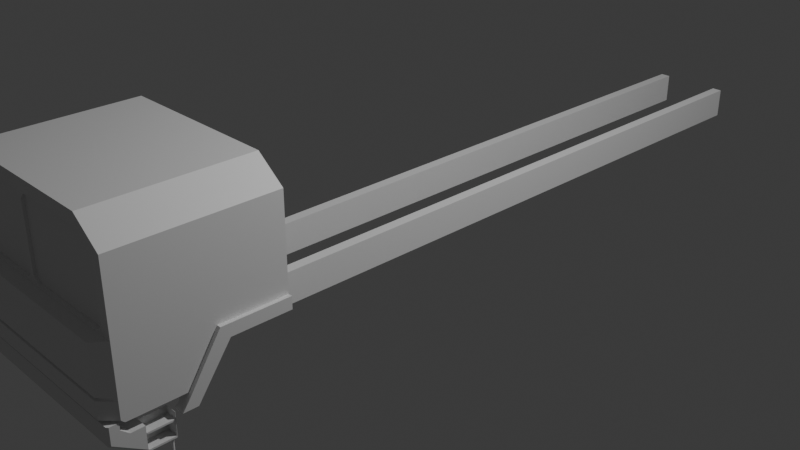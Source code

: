 # Source: HX.blend  (saved by Blender 4.0.36; exported with 4.5.12 LTS)
import bpy
from mathutils import Matrix  # noqa: F401  (used for matrix-valued properties, if any)

bpy.ops.wm.read_factory_settings(use_empty=True)
scene = bpy.context.scene
scene.name = 'Scene'

# ---- collections
col_collection = bpy.data.collections.new('Collection'); scene.collection.children.link(col_collection)
col_images = bpy.data.collections.new('Images'); scene.collection.children.link(col_images)

# ---- materials (node trees are filled in below, after node groups)
mat_material = bpy.data.materials.new('Material')
mat_material.alpha_threshold = 0.0
mat_material.use_transparent_shadow = False
mat_material.roughness = 0.5
mat_material.line_color = (0.0, 0.0, 0.0, 1.0)

# ---- node groups
ng_auto_smooth = bpy.data.node_groups.new('Auto Smooth', 'GeometryNodeTree')
_s = ng_auto_smooth.interface.new_socket(name='Geometry', in_out='OUTPUT', socket_type='NodeSocketGeometry')
_s = ng_auto_smooth.interface.new_socket(name='Geometry', in_out='INPUT', socket_type='NodeSocketGeometry')
_s = ng_auto_smooth.interface.new_socket(name='Angle', in_out='INPUT', socket_type='NodeSocketFloat')
_s.subtype = 'ANGLE'
_s.min_value = 0.0
_s.max_value = 3.142
ng_auto_smooth.is_modifier = True
_N = ng_auto_smooth.nodes; _L = ng_auto_smooth.links
n0 = _N.new('NodeGroupOutput'); n0.name = 'Group Output'; n0.location = (480, -100)
n1 = _N.new('NodeGroupInput'); n1.name = 'Group Input'; n1.location = (-420, -300)
n2 = _N.new('NodeGroupInput'); n2.name = 'Group Input.001'; n2.location = (-60, -100)
n3 = _N.new('GeometryNodeSetShadeSmooth'); n3.name = 'Set Shade Smooth'; n3.location = (120, -100)
n3.domain = 'EDGE'
n4 = _N.new('GeometryNodeSetShadeSmooth'); n4.name = 'Set Shade Smooth.001'; n4.location = (300, -100)
n5 = _N.new('GeometryNodeInputMeshEdgeAngle'); n5.name = 'Edge Angle'; n5.location = (-420, -220)
n6 = _N.new('GeometryNodeInputEdgeSmooth'); n6.name = 'Is Edge Smooth'; n6.location = (-60, -160)
n7 = _N.new('GeometryNodeInputShadeSmooth'); n7.name = 'Is Face Smooth'; n7.location = (-240, -340)
n8 = _N.new('FunctionNodeBooleanMath'); n8.name = 'Boolean Math'; n8.location = (-60, -220)
n9 = _N.new('FunctionNodeCompare'); n9.name = 'Compare'; n9.location = (-240, -180)
n9.operation = 'LESS_EQUAL'
_L.new(n5.outputs[0], n9.inputs[0])
_L.new(n4.outputs[0], n0.inputs[0])
_L.new(n1.outputs[1], n9.inputs[1])
_L.new(n9.outputs[0], n8.inputs[0])
_L.new(n7.outputs[0], n8.inputs[1])
_L.new(n2.outputs[0], n3.inputs[0])
_L.new(n6.outputs[0], n3.inputs[1])
_L.new(n3.outputs[0], n4.inputs[0])
_L.new(n8.outputs[0], n3.inputs[2])
n0.is_active_output = True

# ---- material node trees
mat_material.use_nodes = True; mat_material.node_tree.nodes.clear()
_N = mat_material.node_tree.nodes; _L = mat_material.node_tree.links
n0 = _N.new('ShaderNodeOutputMaterial'); n0.name = 'Material Output'; n0.location = (300, 300)
n1 = _N.new('ShaderNodeBsdfPrincipled'); n1.name = 'Principled BSDF'; n1.location = (10, 300)
n1.inputs[3].default_value = 1.45
_L.new(n1.outputs[0], n0.inputs[0])
n0.is_active_output = True

# ---- world
world_world = bpy.data.worlds.new('World'); scene.world = world_world
world_world.use_nodes = True; world_world.node_tree.nodes.clear()
_N = world_world.node_tree.nodes; _L = world_world.node_tree.links
n0 = _N.new('ShaderNodeOutputWorld'); n0.name = 'World Output'; n0.location = (300, 300)
n1 = _N.new('ShaderNodeBackground'); n1.name = 'Background'; n1.location = (10, 300)
n1.inputs[0].default_value = (0.05088, 0.05088, 0.05088, 1.0)
_L.new(n1.outputs[0], n0.inputs[0])
n0.is_active_output = True
world_world.color = (0.05088, 0.05088, 0.05088)
world_world.use_sun_shadow = False
world_world.sun_shadow_jitter_overblur = 0.0

# ---- cameras
cam_camera = bpy.data.cameras.new('Camera')
cam_camera.clip_end = 100.0
cam_camera.ortho_scale = 7.314

# ---- lights
light_light = bpy.data.lights.new('Light', 'POINT')
light_light.transmission_factor = 0.0
light_light.use_soft_falloff = False
light_light.energy = 1000.0
light_light.shadow_soft_size = 0.1
light_light.shadow_maximum_resolution = 0.006
light_light.use_absolute_resolution = True

# ---- meshes
me_cube_001 = bpy.data.meshes.new('Cube.001')
me_cube_001.from_pydata([(0.3301, -2.973, -0.1072), (0.3301, -2.973, 0.2238), (0.3301, 5.165, -0.1072), (0.3301, 5.165, 0.2238), (0.4409, -2.973, -0.1072), (0.4409, -2.973, 0.2238), (0.4409, 5.165, -0.1072), (0.4409, 5.165, 0.2238)], [], [(0, 1, 3, 2), (2, 3, 7, 6), (6, 7, 5, 4), (4, 5, 1, 0), (2, 6, 4, 0), (7, 3, 1, 5)])
_uv = me_cube_001.uv_layers.new(name='UVMap')
_uv.uv.foreach_set('vector', [0.375, 0.0, 0.625, 0.0, 0.625, 0.25, 0.375, 0.25, 0.375, 0.25, 0.625, 0.25, 0.625, 0.5, 0.375, 0.5, 0.375, 0.5, 0.625, 0.5, 0.625, 0.75, 0.375, 0.75, 0.375, 0.75, 0.625, 0.75, 0.625, 1.0, 0.375, 1.0, 0.125, 0.5, 0.375, 0.5, 0.375, 0.75, 0.125, 0.75, 0.625, 0.5, 0.875, 0.5, 0.875, 0.75, 0.625, 0.75])
me_cube_001.update()
me_cube_002 = bpy.data.meshes.new('Cube.002')
me_cube_002.from_pydata([(0.0, -0.4026, 0.08524), (0.0, -0.09056, -0.2892), (0.0, -0.4026, -0.09207), (0.0, -0.2986, 0.08524), (1.122, -0.2986, 0.08524), (0.0, -0.2986, 0.01624), (1.122, -0.2986, 0.01624), (0.0, -0.2219, -0.04777), (0.0, -0.09056, -0.04777), (1.122, -0.09056, -0.04777), (1.122, -0.2219, -0.04777), (1.106, -0.4026, 0.08524), (1.122, -0.3862, 0.08524), (1.122, -0.09056, -0.2698), (1.106, -0.09056, -0.2892), (1.106, -0.4026, -0.09207), (1.122, -0.3862, -0.08305)], [], [(15, 11, 0, 2), (0, 11, 12, 4, 3), (9, 8, 7, 10), (10, 7, 5, 6), (13, 9, 10, 6, 4, 12, 16), (1, 14, 15, 2), (8, 9, 13, 14, 1), (3, 4, 6, 5), (16, 12, 11, 15), (13, 16, 15, 14)])
_uv = me_cube_002.uv_layers.new(name='UVMap')
_uv.uv.foreach_set('vector', [0.512, 0.7536, 0.625, 0.7536, 0.625, 1.0, 0.512, 1.0, 0.625, 1.0, 0.625, 0.7536, 0.625, 0.72, 0.625, 0.5594, 0.625, 0.25, 0.4679, 0.4921, 0.4679, 0.25, 0.4774, 0.25, 0.4774, 0.5004, 0.4774, 0.5004, 0.4774, 0.25, 0.544, 0.25, 0.544, 0.5, 0.3848, 0.5, 0.4679, 0.5, 0.4774, 0.5004, 0.544, 0.5152, 0.625, 0.5594, 0.625, 0.72, 0.5171, 0.7293, 0.125, 0.5, 0.3636, 0.5, 0.3714, 0.75, 0.125, 0.75, 0.4679, 0.25, 0.4679, 0.4921, 0.3848, 0.5, 0.3714, 0.5, 0.125, 0.5, 0.625, 0.25, 0.625, 0.5, 0.544, 0.5, 0.544, 0.25, 0.5171, 0.7293, 0.625, 0.72, 0.625, 0.7536, 0.512, 0.7536, 0.375, 0.507, 0.375, 0.7439, 0.3714, 0.75, 0.3714, 0.5])
me_cube_002.update()
me_cube = bpy.data.meshes.new('Cube')
me_cube.from_pydata([(-1.139, -2.888, 1.436), (-1.139, -3.864, 1.436), (-0.845, -2.888, 1.659), (-0.845, -3.864, 1.659), (-1.139, -3.864, 0.7456), (-1.139, -2.888, 0.7456), (-1.139, -3.864, 0.2655), (-1.025, -3.987, 0.7369), (-1.025, -3.987, 0.2655), (-1.139, -3.864, 0.06333), (-1.025, -3.987, 0.0647), (-1.139, -3.864, 0.233), (-1.025, -3.987, 0.233), (-1.025, -3.955, 0.2396), (-1.025, -3.955, 0.2589), (-1.139, -3.864, 0.2589), (-1.139, -3.864, 0.2396), (0.0, -3.864, 1.478), (0.0, -3.864, 1.659), (0.0, -2.888, 1.659), (0.0, -3.864, 0.7456), (0.0, -3.987, 0.7369), (0.0, -3.987, 0.2655), (0.0, -3.864, 0.06333), (0.0, -3.987, 0.0647), (0.0, -3.987, 0.233), (0.0, -3.955, 0.2589), (0.0, -3.955, 0.2396), (-1.027, -3.864, 1.403), (-0.695, -3.864, 1.659), (-1.027, -3.864, 0.7456), (-1.027, -3.864, 0.06333), (-0.695, -2.888, 1.659), (-0.07536, -2.888, 1.659), (-0.9799, -3.864, 1.556), (-0.9799, -2.888, 1.556), (0.0, -3.864, 1.535), (-0.8475, -3.864, 1.535), (-0.02535, -3.864, 1.478), (-0.07536, -3.864, 1.659), (-0.07746, -3.864, 1.535), (-1.139, -3.864, 0.8291), (-1.139, -2.888, 0.8291), (0.0, -3.864, 0.8291), (-1.027, -3.864, 0.8291), (-0.02535, -3.864, 0.8291), (-0.07746, -3.864, 0.7731), (-0.9805, -3.864, 0.7731), (-1.027, -3.835, 1.403), (-0.8475, -3.835, 1.535), (-0.02535, -3.835, 1.478), (-0.07746, -3.835, 1.535), (-1.027, -3.835, 0.8291), (-0.02535, -3.835, 0.8291), (-0.07746, -3.835, 0.7731), (-0.9805, -3.835, 0.7731), (-1.139, -3.279, 0.03256), (0.0, -3.279, 0.03256), (-1.139, -3.37, -0.09863), (-1.139, -3.864, 0.3885), (-1.025, -3.987, 0.3863), (-1.139, -2.976, 0.5047), (0.0, -3.987, 0.3863), (-1.139, -2.285, 1.436), (-0.845, -2.285, 1.659), (-1.139, -2.285, 0.7456), (0.0, -2.285, 1.659), (-0.695, -2.285, 1.659), (-0.07536, -2.285, 1.659), (-0.9799, -2.285, 1.556), (-1.139, -2.285, 0.8291), (-1.139, -2.285, 0.5047), (-0.0001754, -2.976, 0.5047), (-0.0001754, -2.285, 0.5047), (-1.139, -3.133, 0.03256), (-1.139, -2.888, 0.3805), (0.0, -3.133, 0.03256), (-1.139, -2.285, 0.3805), (-0.0001754, -2.888, 0.3805), (-0.0001754, -2.285, 0.3805), (-1.139, -3.225, -0.09863), (-1.139, -3.831, 0.03256), (-1.027, -3.864, 0.06333), (-1.139, -3.864, 0.06328), (0.0, -3.864, 0.06333), (0.0, -3.831, 0.03256), (-1.071, -3.133, 0.03256), (-1.071, -3.225, -0.09863), (-1.071, -3.37, -0.09863), (-1.071, -3.279, 0.03256), (-1.18, -3.225, -0.09863), (-1.18, -3.133, 0.03256), (-1.18, -3.37, -0.09863), (-1.18, -3.279, 0.03256), (-1.18, -2.976, 0.5047), (-1.18, -2.285, 0.5047), (-1.18, -2.888, 0.3805), (-1.18, -2.285, 0.3805)], [], [(44, 28, 1, 41), (41, 1, 0, 42), (32, 2, 3, 29), (35, 34, 3, 2), (30, 4, 7), (59, 6, 8, 60), (12, 11, 9, 10), (19, 33, 39, 18), (59, 4, 5, 61), (8, 6, 15, 14), (13, 16, 11, 12), (43, 17, 38, 45), (13, 14, 15, 16), (40, 36, 18, 39), (34, 37, 29, 3), (9, 31, 10), (82, 84, 23, 31), (1, 28, 37, 34), (38, 17, 36, 40), (0, 1, 34, 35), (30, 47, 44), (20, 43, 45), (4, 41, 42, 5), (30, 44, 41, 4), (20, 45, 46), (20, 46, 47, 30), (13, 27, 26, 14), (58, 88, 89, 56), (31, 23, 24, 10), (37, 40, 39, 29), (46, 45, 53, 54), (33, 32, 29, 39), (20, 30, 7, 21), (62, 21, 7, 60), (25, 12, 10, 24), (22, 8, 14, 26), (27, 13, 12, 25), (45, 38, 50, 53), (47, 46, 54, 55), (37, 28, 48, 49), (44, 47, 55, 52), (38, 40, 51, 50), (28, 44, 52, 48), (40, 37, 49, 51), (48, 52, 55, 54, 53, 50, 51, 49), (80, 58, 92, 90), (22, 62, 60, 8), (4, 59, 60, 7), (83, 82, 31, 9), (42, 0, 63, 70), (33, 19, 66, 68), (5, 42, 70, 65), (2, 32, 67, 64), (32, 33, 68, 67), (0, 35, 69, 63), (35, 2, 64, 69), (61, 5, 65, 71), (73, 72, 78, 79), (63, 69, 64, 67, 68, 66, 73, 71, 65, 70), (75, 78, 76, 86, 74), (79, 78, 75, 77), (72, 57, 76, 78), (71, 73, 79, 77), (57, 85, 81, 56, 89), (74, 80, 90, 91), (77, 75, 96, 97), (81, 82, 83), (81, 85, 84, 82), (9, 11, 16, 15, 6, 59, 61, 56, 81, 83), (86, 89, 88, 87), (80, 87, 88, 58), (76, 57, 89, 86), (80, 74, 86, 87), (94, 95, 97, 96), (93, 94, 96, 91), (93, 91, 90, 92), (75, 74, 91, 96), (56, 61, 94, 93), (58, 56, 93, 92), (71, 77, 97, 95), (61, 71, 95, 94)])
_uv = me_cube.uv_layers.new(name='UVMap')
_uv.uv.foreach_set('vector', [0.5269, 0.9892, 0.625, 0.9892, 0.625, 1.0, 0.5269, 1.0, 0.5269, 0.0, 0.625, 0.0, 0.625, 0.25, 0.5269, 0.25, 0.8642, 0.5, 0.875, 0.5, 0.875, 0.75, 0.8642, 0.75, 0.625, 0.25, 0.625, 0.0, 0.625, 0.0, 0.625, 0.25, 0.5, 0.9892, 0.5, 1.0, 0.5, 1.0, 0.4202, 0.0, 0.3928, 0.0, 0.3928, 0.0, 0.4202, 0.0, 0.3928, 0.0, 0.3928, 0.0, 0.3928, 0.0, 0.3928, 0.0, 0.75, 0.5, 0.753, 0.5, 0.753, 0.75, 0.75, 0.75, 0.4202, 0.0, 0.5, 0.0, 0.5, 0.25, 0.1281, 0.06404, 0.3928, 0.0, 0.3928, 0.0, 0.3928, 0.0, 0.3928, 0.0, 0.0, 0.0, 0.0, 0.0, 0.3928, 0.0, 0.3928, 0.0, 0.5269, 0.875, 0.625, 0.875, 0.625, 0.878, 0.5269, 0.878, 0.0, 0.0, 0.3928, 0.0, 0.3928, 0.0, 0.0, 0.0, 0.625, 0.878, 0.625, 0.875, 0.625, 0.875, 0.625, 0.878, 0.625, 1.0, 0.625, 0.9892, 0.625, 0.9892, 0.625, 1.0, 0.3928, 1.0, 0.3928, 0.9892, 0.3928, 1.0, 0.3928, 0.9892, 0.3928, 0.875, 0.3928, 0.875, 0.3928, 0.9892, 0.625, 1.0, 0.625, 0.9892, 0.625, 0.9892, 0.625, 1.0, 0.625, 0.878, 0.625, 0.875, 0.625, 0.875, 0.625, 0.878, 0.625, 0.25, 0.625, 0.0, 0.625, 0.0, 0.625, 0.25, 0.5, 0.9892, 0.5269, 0.9521, 0.5269, 0.9892, 0.5, 0.875, 0.5269, 0.875, 0.5269, 0.878, 0.5, 0.0, 0.5269, 0.0, 0.5269, 0.25, 0.5, 0.25, 0.5, 0.9892, 0.5269, 0.9892, 0.5269, 1.0, 0.5, 1.0, 0.5, 0.875, 0.5269, 0.878, 0.5269, 0.915, 0.5, 0.875, 0.5269, 0.915, 0.5269, 0.9521, 0.5, 0.9892, 0.0, 0.0, 0.0, 0.0, 0.3928, 0.875, 0.3928, 1.0, 0.125, 0.5, 0.0, 0.0, 0.0, 0.0, 0.125, 0.5, 0.3928, 0.9892, 0.3928, 0.875, 0.3928, 0.875, 0.3928, 1.0, 0.625, 0.9892, 0.625, 0.915, 0.625, 0.9043, 0.625, 0.9892, 0.5269, 0.915, 0.5269, 0.878, 0.5269, 0.878, 0.5269, 0.915, 0.7793, 0.5, 0.8642, 0.5, 0.8642, 0.75, 0.7793, 0.75, 0.5, 0.875, 0.5, 0.9892, 0.5, 1.0, 0.5, 0.875, 0.4202, 0.875, 0.5, 0.875, 0.5, 1.0, 0.4202, 1.0, 0.3928, 0.875, 0.3928, 1.0, 0.3928, 1.0, 0.3928, 0.875, 0.3928, 0.875, 0.3928, 1.0, 0.3928, 1.0, 0.3928, 0.875, 0.0, 0.0, 0.0, 0.0, 0.3928, 0.0, 0.3928, 0.375, 0.5269, 0.878, 0.625, 0.878, 0.625, 0.878, 0.5269, 0.878, 0.5269, 0.9521, 0.5269, 0.915, 0.5269, 0.915, 0.5269, 0.9521, 0.625, 0.9892, 0.625, 0.9892, 0.625, 0.9892, 0.625, 0.9892, 0.5269, 0.9892, 0.5269, 0.9521, 0.5269, 0.9521, 0.5269, 0.9892, 0.625, 0.878, 0.625, 0.878, 0.625, 0.878, 0.625, 0.878, 0.625, 0.9892, 0.5269, 0.9892, 0.5269, 0.9892, 0.625, 0.9892, 0.625, 0.915, 0.625, 0.9892, 0.625, 0.9892, 0.625, 0.915, 0.625, 0.9892, 0.5269, 0.9892, 0.5269, 0.9521, 0.5269, 0.915, 0.5269, 0.878, 0.625, 0.878, 0.625, 0.878, 0.625, 0.9892, 0.125, 0.5, 0.125, 0.5, 0.125, 0.5, 0.125, 0.5, 0.3928, 0.875, 0.4202, 0.875, 0.4202, 1.0, 0.3928, 1.0, 0.5, 0.0, 0.4202, 0.0, 0.4202, 0.0, 0.5, 0.0, 0.3923, 0.9996, 0.3928, 0.9892, 0.3928, 0.9892, 0.3928, 1.0, 0.5269, 0.25, 0.625, 0.25, 0.625, 0.25, 0.5269, 0.25, 0.753, 0.5, 0.75, 0.5, 0.75, 0.5, 0.753, 0.5, 0.5, 0.25, 0.5269, 0.25, 0.5269, 0.25, 0.5, 0.25, 0.875, 0.5, 0.8642, 0.5, 0.8642, 0.5, 0.875, 0.5, 0.8642, 0.5, 0.7793, 0.5, 0.7793, 0.5, 0.8642, 0.5, 0.625, 0.25, 0.625, 0.25, 0.625, 0.25, 0.625, 0.25, 0.625, 0.25, 0.625, 0.25, 0.625, 0.25, 0.625, 0.25, 0.1281, 0.06404, 0.5, 0.25, 0.5, 0.25, 0.1281, 0.06404, 0.0, 0.0, 0.0, 0.0, 0.0, 0.0, 0.0, 0.0, 0.625, 0.25, 0.625, 0.25, 0.875, 0.5, 0.8642, 0.5, 0.753, 0.5, 0.75, 0.5, 0.0, 0.0, 0.1281, 0.06404, 0.5, 0.25, 0.5269, 0.25, 0.1281, 0.06404, 0.0, 0.0, 0.0, 0.0, 0.0, 0.0, 0.125, 0.5, 0.0, 0.0, 0.0, 0.0, 0.1281, 0.06404, 0.1281, 0.06404, 0.0, 0.0, 0.0, 0.0, 0.0, 0.0, 0.0, 0.0, 0.1281, 0.06404, 0.0, 0.0, 0.0, 0.0, 0.1281, 0.06404, 0.0, 0.0, 0.25, 0.7358, 0.125, 0.7358, 0.125, 0.5, 0.0, 0.0, 0.125, 0.5, 0.125, 0.5, 0.125, 0.5, 0.125, 0.5, 0.1281, 0.06404, 0.1281, 0.06404, 0.1281, 0.06404, 0.1281, 0.06404, 0.125, 0.7358, 0.1372, 0.75, 0.3923, 0.9996, 0.125, 0.7358, 0.25, 0.7358, 0.3928, 0.875, 0.3928, 0.9892, 0.3928, 1.0, 0.3928, 0.0, 0.0, 0.0, 0.3928, 0.0, 0.3928, 0.0, 0.4202, 0.0, 0.1281, 0.06404, 0.125, 0.5, 0.125, 0.7358, 0.3923, 0.9996, 0.0, 0.0, 0.0, 0.0, 0.0, 0.0, 0.0, 0.0, 0.125, 0.5, 0.0, 0.0, 0.0, 0.0, 0.125, 0.5, 0.0, 0.0, 0.0, 0.0, 0.0, 0.0, 0.0, 0.0, 0.125, 0.5, 0.125, 0.5, 0.0, 0.0, 0.0, 0.0, 0.1281, 0.06404, 0.1281, 0.06404, 0.1281, 0.06404, 0.1281, 0.06404, 0.125, 0.5, 0.1281, 0.06404, 0.1281, 0.06404, 0.125, 0.5, 0.125, 0.5, 0.125, 0.5, 0.125, 0.5, 0.125, 0.5, 0.1281, 0.06404, 0.125, 0.5, 0.125, 0.5, 0.1281, 0.06404, 0.125, 0.5, 0.1281, 0.06404, 0.1281, 0.06404, 0.125, 0.5, 0.125, 0.5, 0.125, 0.5, 0.125, 0.5, 0.125, 0.5, 0.1281, 0.06404, 0.1281, 0.06404, 0.1281, 0.06404, 0.1281, 0.06404, 0.1281, 0.06404, 0.1281, 0.06404, 0.1281, 0.06404, 0.1281, 0.06404])
me_cube.materials.append(mat_material)
me_cube.use_mirror_vertex_groups = False
me_cube.update()
me_cube_006 = bpy.data.meshes.new('Cube.006')
me_cube_006.from_pydata([(-0.4504, -1.0, -0.8762), (22.55, -0.9457, -2.55), (16.52, -0.6102, -2.55), (20.19, -0.9201, -2.55), (-1.526e-05, -1.003, -0.8792), (16.88, -0.7386, -2.55), (-1.526e-05, -1.003, 0.354), (16.52, -0.6102, -2.415), (22.55, -0.9457, -2.415), (-1.526e-05, -1.003, -0.7442), (-0.4504, -1.0, 1.013), (16.88, -0.7386, -2.415), (20.19, -0.9201, -2.415), (-1.526e-05, 1.003, -0.8792), (16.52, 0.6102, -2.55), (22.55, 0.9457, -2.55), (16.88, 0.7386, -2.55), (-1.526e-05, -1.003, 0.489), (37.41, -0.9245, -0.8792), (20.19, 0.9202, -2.55), (22.55, 0.9457, -2.415), (16.52, 0.6102, -2.415), (0.5495, -1.0, 1.013), (35.95, -1.003, -0.8792), (20.19, 0.9202, -2.415), (37.41, -0.9245, 0.354), (16.88, 0.7386, -2.415), (35.91, -0.6102, -2.55), (37.3, -0.9544, -0.8792), (29.89, -0.9457, -2.55), (35.55, -0.7386, -2.55), (0.5495, 1.02, -0.8762), (32.24, -0.9201, -2.55), (36.98, -0.9797, -0.8792), (29.89, -0.9457, -2.415), (36.51, -0.9967, -0.8792), (35.91, -0.6102, -2.415), (32.24, -0.9201, -2.415), (0.5495, 1.02, 1.013), (35.55, -0.7386, -2.415), (29.89, 0.9457, -2.55), (35.95, -1.003, 0.354), (35.91, 0.6102, -2.55), (35.95, -1.003, -0.7442), (32.24, 0.9202, -2.55), (35.55, 0.7386, -2.55), (35.91, 0.6102, -2.415), (37.41, -0.9245, -0.7442), (37.41, 1.02, -0.8762), (29.89, 0.9457, -2.415), (35.55, 0.7386, -2.415), (36.51, -0.9967, -0.7442), (32.24, 0.9202, -2.415), (19.18, -0.8877, -2.55), (37.3, -0.9544, 0.354), (17.16, -0.767, -2.55), (37.41, 1.02, 1.013), (18.07, -0.8357, -2.55), (36.98, -0.9797, -0.7442), (17.16, -0.767, -2.415), (19.18, -0.8877, -2.415), (37.3, -0.9544, -0.7442), (18.07, -0.8357, -2.415), (17.16, 0.7671, -2.55), (36.98, -0.9797, 0.354), (19.18, 0.8877, -2.55), (35.95, 1.003, -0.8792), (18.07, 0.8357, -2.55), (36.51, -0.9967, 0.354), (19.18, 0.8877, -2.415), (17.16, 0.7671, -2.415), (37.41, 0.9245, -0.8792), (18.07, 0.8357, -2.415), (35.28, -0.767, -2.55), (36.51, 0.9967, -0.8792), (0.5495, 0.9967, 1.013), (33.25, -0.8877, -2.55), (34.37, -0.8357, -2.55), (33.25, -0.8877, -2.415), (36.98, 0.9797, -0.8792), (35.95, -1.003, 0.489), (35.28, -0.767, -2.415), (34.37, -0.8357, -2.415), (33.25, 0.8877, -2.55), (37.41, -0.9245, 0.489), (35.28, 0.7671, -2.55), (37.3, 0.9544, -0.8792), (34.37, 0.8357, -2.55), (35.28, 0.7671, -2.415), (37.41, 0.9245, -0.7442), (33.25, 0.8877, -2.415), (37.41, 0.9967, -0.8762), (34.37, 0.8357, -2.415), (37.41, 0.9967, 1.013), (37.3, 0.9544, -0.7442), (36.51, -0.9967, 0.489), (36.98, 0.9797, -0.7442), (36.98, -0.9797, 0.489), (-0.4505, 1.02, -0.8762), (-0.4505, 1.02, 1.013), (37.3, -0.9544, 0.489), (-0.4505, 0.9967, 1.013), (-0.4505, 0.9967, -0.8762), (37.41, 0.9245, 0.354), (36.98, 0.9797, 0.354), (37.3, 0.9544, 0.354), (37.41, 0.9245, 0.489), (37.3, 0.9544, 0.489), (36.98, 0.9797, 0.489), (0.5495, 0.9967, 0.354), (0.5495, 0.9967, 0.489), (0.5495, -1.0, 0.354), (0.5495, -1.0, 0.489), (-1.526e-05, -1.0, 0.489), (-1.526e-05, -1.0, 0.354), (36.51, 0.9967, 0.489), (36.51, 0.9967, 0.354), (-1.526e-05, 0.9967, 0.354), (-1.526e-05, 0.9967, 0.489), (0.5495, -1.0, -0.7442), (0.5495, 0.9967, -0.7442), (-1.526e-05, -1.0, -0.8762), (-1.526e-05, -1.0, -0.7442), (-1.526e-05, 0.9967, -0.8762), (36.51, 0.9967, -0.7442), (36.51, 0.9967, -0.8762), (35.95, 1.003, -0.8762), (36.51, 0.9967, -0.8762), (0.5495, 1.003, -0.8762), (-1.526e-05, 0.9967, -0.7442), (-1.526e-05, 1.003, -0.8762), (21.83, 0.7752, -0.8792), (22.16, 0.8152, -0.8792), (22.16, 0.7353, -0.8792), (23.11, 0.849, -0.8792), (23.11, 0.7014, -0.8792), (24.54, 0.6788, -0.8792), (24.54, 0.8717, -0.8792), (26.22, 0.6708, -0.8792), (26.22, 0.8796, -0.8792), (27.9, 0.6788, -0.8792), (27.9, 0.8717, -0.8792), (30.61, 0.7752, -0.8792), (30.27, 0.8152, -0.8792), (30.27, 0.7353, -0.8792), (29.32, 0.849, -0.8792), (29.32, 0.7014, -0.8792), (21.83, -0.7752, -0.8792), (22.16, -0.7353, -0.8792), (22.16, -0.8152, -0.8792), (23.11, -0.7014, -0.8792), (23.11, -0.849, -0.8792), (26.22, -0.8796, -0.8792), (24.54, -0.6788, -0.8792), (24.54, -0.8717, -0.8792), (27.9, -0.8717, -0.8792), (26.22, -0.6708, -0.8792), (29.32, -0.849, -0.8792), (29.32, -0.7014, -0.8792), (27.9, -0.6788, -0.8792), (30.27, -0.8152, -0.8792), (30.27, -0.7353, -0.8792), (30.61, -0.7752, -0.8792), (30.6, -0.7748, -0.8792), (26.22, -0.6708, -2.415), (27.9, -0.6788, -2.415), (29.32, -0.7014, -2.415), (30.27, -0.7353, -2.415), (30.61, -0.7752, -2.415), (30.27, -0.8152, -2.415), (29.32, -0.849, -2.415), (27.9, -0.8717, -2.415), (26.22, -0.8796, -2.415), (24.54, -0.8717, -2.415), (23.11, -0.849, -2.415), (22.16, -0.8152, -2.415), (21.9, -0.7843, -2.415), (21.83, -0.7752, -2.415), (22.16, -0.7353, -2.415), (23.11, -0.7014, -2.415), (24.54, -0.6788, -2.415), (26.22, 0.6708, -2.415), (27.9, 0.6788, -2.415), (29.32, 0.7014, -2.415), (30.27, 0.7353, -2.415), (30.61, 0.7752, -2.415), (30.27, 0.8152, -2.415), (29.32, 0.849, -2.415), (27.9, 0.8717, -2.415), (26.22, 0.8796, -2.415), (24.54, 0.8717, -2.415), (23.11, 0.849, -2.415), (22.16, 0.8152, -2.415), (21.83, 0.7752, -2.415), (22.16, 0.7353, -2.415), (23.11, 0.7014, -2.415), (24.54, 0.6788, -2.415)], [], [(0, 10, 101, 102), (120, 109, 111, 119), (110, 75, 22, 112), (113, 112, 22, 10, 0, 121, 122, 119, 111, 114), (0, 102, 123, 121), (75, 101, 10, 22), (31, 38, 56, 48), (48, 56, 93, 91), (124, 125, 91, 93, 75, 110, 115, 116, 109, 120), (75, 38, 99, 101), (126, 128, 31, 48, 91, 125, 127), (93, 56, 38, 75), (102, 101, 99, 98), (118, 110, 75, 101, 102, 123, 129, 120, 109, 117), (38, 31, 98, 99), (130, 123, 102, 98, 31, 128), (6, 17, 113, 114), (41, 80, 17, 6), (113, 17, 80, 95, 97, 100, 84, 106, 107, 108, 115, 110, 112), (103, 106, 84, 25), (106, 103, 105, 107), (107, 105, 104, 108), (115, 108, 104, 116), (80, 41, 68, 95), (95, 68, 64, 97), (97, 64, 54, 100), (100, 54, 25, 84), (25, 54, 64, 68, 41, 6, 114, 111, 109, 116, 104, 105, 103), (13, 4, 9, 122, 121, 123, 130), (23, 43, 9, 4), (122, 9, 43, 51, 58, 61, 47, 89, 94, 96, 124, 120, 119), (71, 89, 47, 18), (128, 126, 66, 13, 130), (89, 71, 86, 94), (94, 86, 79, 96), (125, 124, 96, 79, 74, 127), (74, 66, 126, 127), (43, 23, 35, 51), (51, 35, 33, 58), (58, 33, 28, 61), (61, 28, 18, 47), (160, 162, 28, 33, 35, 23, 4, 13, 131, 133, 135, 136, 138, 140, 146, 144, 142, 66, 74, 79, 163, 161, 158, 159, 156, 153, 150, 148, 147, 149, 151, 154, 152, 155, 157), (132, 131, 13, 66, 142, 143, 145, 141, 139, 137, 134), (86, 71, 18, 28, 162, 163, 79), (164, 156, 159, 165), (165, 159, 158, 166), (166, 158, 161, 167), (167, 161, 163, 162, 168), (168, 162, 160, 169), (169, 160, 157, 170), (170, 157, 155, 171), (171, 155, 152, 172), (172, 152, 154, 173), (173, 154, 151, 174), (174, 151, 149, 175), (175, 149, 147, 177, 176), (177, 147, 148, 178), (178, 148, 150, 179), (179, 150, 153, 180), (180, 153, 156, 164), (182, 140, 138, 181), (183, 146, 140, 182), (184, 144, 146, 183), (185, 142, 144, 184), (186, 143, 142, 185), (187, 145, 143, 186), (188, 141, 145, 187), (189, 139, 141, 188), (190, 137, 139, 189), (134, 137, 190, 191), (192, 132, 134, 191), (131, 132, 192, 193), (194, 133, 131, 193), (195, 135, 133, 194), (196, 136, 135, 195), (181, 138, 136, 196), (29, 34, 8, 1), (42, 46, 36, 27), (24, 19, 65, 69), (2, 7, 21, 14), (15, 20, 49, 40), (1, 8, 12, 3), (55, 59, 11, 5), (81, 39, 36, 46, 50, 88, 92, 90, 52, 49, 20, 192, 191, 190, 189, 188, 187, 186, 185, 184, 183, 182, 181, 196, 195, 179, 180, 164, 165, 166, 167, 168, 169, 170, 171, 172, 173, 174, 175, 176, 12, 8, 34, 37, 78, 82), (192, 20, 24, 69, 72, 70, 26, 21, 7, 11, 59, 62, 60, 12, 176, 177, 178, 179, 195, 194, 193), (5, 11, 7, 2), (20, 15, 19, 24), (70, 63, 16, 26), (37, 32, 76, 78), (26, 16, 14, 21), (46, 42, 45, 50), (90, 83, 44, 52), (52, 44, 40, 49), (34, 29, 32, 37), (81, 73, 30, 39), (50, 45, 85, 88), (39, 30, 27, 36), (3, 12, 60, 53), (59, 55, 57, 62), (62, 57, 53, 60), (63, 70, 72, 67), (67, 72, 69, 65), (83, 90, 92, 87), (87, 92, 88, 85), (73, 81, 82, 77), (77, 82, 78, 76), (55, 5, 2, 14, 16, 63, 67, 65, 19, 15, 40, 44, 83, 87, 85, 45, 42, 27, 30, 73, 77, 76, 32, 29, 1, 3, 53, 57)])
me_cube_006.polygons.foreach_set('use_smooth', [True] * 107)
me_cube_006.polygons.foreach_set('material_index', [0, 0, 0, 0, 0, 0, 0, 0, 0, 0, 0, 0, 0, 0, 0, 0, 20992, 20992, 20992, 20992, 20992, 20992, 20992, 20992, 20992, 20992, 20992, 20992, 20993, 20993, 20993, 20993, 20993, 20993, 20993, 20993, 20993, 20993, 20993, 20993, 20993, 20993, 20993, 20993, 20993, 20993, 20993, 20993, 20993, 20993, 20993, 20993, 20993, 20993, 20993, 20993, 20993, 20993, 20993, 20993, 20993, 20993, 20993, 20993, 20993, 20993, 20993, 20993, 20993, 20993, 20993, 20993, 20993, 20993, 20993, 20993, 20993, 20993, 20993, 20993, 20993, 20993, 20993, 20993, 20993, 20993, 20993, 20993, 20993, 20993, 20993, 20993, 20993, 20993, 20993, 20993, 20993, 20993, 20993, 20993, 20993, 20993, 20993, 20993, 20993, 20993, 20993])
_uv = me_cube_006.uv_layers.new(name='UVMap')
_uv.uv.foreach_set('vector', [0.375, 0.0, 0.625, 0.0, 0.625, 0.25, 0.375, 0.25, 0.3925, 0.5, 0.5378, 0.5, 0.5378, 0.75, 0.3925, 0.75, 0.5557, 0.5, 0.625, 0.5, 0.625, 0.75, 0.5557, 0.75, 0.5557, 0.8874, 0.5557, 0.75, 0.625, 0.75, 0.625, 1.0, 0.375, 1.0, 0.375, 0.8874, 0.3925, 0.8874, 0.3925, 0.75, 0.5378, 0.75, 0.5378, 0.8874, 0.125, 0.75, 0.125, 0.5, 0.2376, 0.5, 0.2376, 0.75, 0.625, 0.5, 0.875, 0.5, 0.875, 0.75, 0.625, 0.75, 0.375, 0.0, 0.625, 0.0, 0.625, 0.25, 0.375, 0.25, 0.375, 0.25, 0.625, 0.25, 0.625, 0.5, 0.375, 0.5, 0.3925, 0.5061, 0.375, 0.5061, 0.375, 0.5, 0.625, 0.5, 0.625, 0.75, 0.5557, 0.75, 0.5557, 0.5061, 0.5378, 0.5061, 0.5378, 0.75, 0.3925, 0.75, 0.625, 0.75, 0.875, 0.75, 0.875, 0.75, 0.625, 0.75, 0.3124, 0.5099, 0.3124, 0.75, 0.125, 0.75, 0.125, 0.5, 0.375, 0.5, 0.375, 0.5061, 0.375, 0.5061, 0.625, 0.5, 0.875, 0.5, 0.875, 0.75, 0.625, 0.75, 0.375, 0.75, 0.625, 0.75, 0.625, 1.0, 0.375, 1.0, 0.5557, 0.75, 0.5557, 0.75, 0.625, 0.75, 0.625, 0.75, 0.375, 0.75, 0.375, 0.75, 0.3925, 0.75, 0.3925, 0.75, 0.5378, 0.75, 0.5378, 0.75, 0.625, 0.0, 0.375, 0.0, 0.375, 0.0, 0.625, 0.0, 0.3124, 0.75, 0.375, 0.75, 0.375, 0.75, 0.125, 0.75, 0.125, 0.75, 0.3124, 0.75, 0.375, 0.0, 0.625, 0.0, 0.625, 0.0003258, 0.375, 0.0003258, 0.375, 0.7597, 0.625, 0.7597, 0.625, 1.0, 0.375, 1.0, 0.875, 0.7497, 0.875, 0.75, 0.6347, 0.75, 0.631, 0.7493, 0.6279, 0.7471, 0.6257, 0.744, 0.625, 0.7403, 0.625, 0.5097, 0.6257, 0.506, 0.6279, 0.5029, 0.631, 0.5007, 0.8713, 0.5007, 0.8713, 0.7497, 0.375, 0.5097, 0.625, 0.5097, 0.625, 0.7403, 0.375, 0.7403, 0.625, 0.5097, 0.375, 0.5097, 0.375, 0.506, 0.625, 0.506, 0.625, 0.506, 0.375, 0.506, 0.375, 0.5, 0.625, 0.5, 0.625, 0.494, 0.625, 0.5, 0.375, 0.5, 0.375, 0.494, 0.625, 0.7597, 0.375, 0.7597, 0.375, 0.756, 0.625, 0.756, 0.625, 0.756, 0.375, 0.756, 0.375, 0.75, 0.625, 0.75, 0.625, 0.75, 0.375, 0.75, 0.375, 0.744, 0.625, 0.744, 0.625, 0.744, 0.375, 0.744, 0.375, 0.7403, 0.625, 0.7403, 0.375, 0.7403, 0.3743, 0.744, 0.3721, 0.7471, 0.369, 0.7493, 0.3653, 0.75, 0.125, 0.75, 0.125, 0.7497, 0.1287, 0.7497, 0.1287, 0.5007, 0.369, 0.5007, 0.3721, 0.5029, 0.3743, 0.506, 0.375, 0.5097, 0.375, 0.25, 0.375, 0.0, 0.625, 0.0, 0.625, 0.0003258, 0.3805, 0.0003258, 0.3805, 0.2493, 0.3805, 0.25, 0.375, 0.7597, 0.625, 0.7597, 0.625, 1.0, 0.375, 1.0, 0.875, 0.7497, 0.875, 0.75, 0.6347, 0.75, 0.631, 0.7493, 0.6279, 0.7471, 0.6257, 0.744, 0.625, 0.7403, 0.625, 0.5097, 0.6257, 0.506, 0.6279, 0.5029, 0.631, 0.5007, 0.8713, 0.5007, 0.8713, 0.7497, 0.375, 0.5097, 0.625, 0.5097, 0.625, 0.7403, 0.375, 0.7403, 0.3805, 0.2537, 0.3805, 0.4903, 0.375, 0.4903, 0.375, 0.25, 0.3805, 0.25, 0.625, 0.5097, 0.375, 0.5097, 0.375, 0.506, 0.625, 0.506, 0.625, 0.506, 0.375, 0.506, 0.375, 0.5, 0.625, 0.5, 0.3805, 0.494, 0.625, 0.494, 0.625, 0.5, 0.375, 0.5, 0.375, 0.494, 0.3805, 0.494, 0.375, 0.494, 0.375, 0.4903, 0.3805, 0.4903, 0.3805, 0.494, 0.625, 0.7597, 0.375, 0.7597, 0.375, 0.756, 0.625, 0.756, 0.625, 0.756, 0.375, 0.756, 0.375, 0.75, 0.625, 0.75, 0.625, 0.75, 0.375, 0.75, 0.375, 0.744, 0.625, 0.744, 0.625, 0.744, 0.375, 0.744, 0.375, 0.7403, 0.625, 0.7403, 0.3273, 0.7266, 0.3295, 0.7216, 0.3743, 0.744, 0.3721, 0.7471, 0.369, 0.7493, 0.3653, 0.75, 0.125, 0.75, 0.125, 0.5, 0.2709, 0.5284, 0.2731, 0.5333, 0.2795, 0.5376, 0.289, 0.5404, 0.3002, 0.5414, 0.3114, 0.5404, 0.321, 0.5376, 0.3273, 0.5333, 0.3295, 0.5284, 0.3653, 0.5, 0.369, 0.5007, 0.3721, 0.5029, 0.3295, 0.7216, 0.3273, 0.7167, 0.321, 0.7124, 0.3114, 0.7096, 0.3002, 0.7086, 0.289, 0.7096, 0.2795, 0.7124, 0.2731, 0.7167, 0.2709, 0.7216, 0.2731, 0.7266, 0.2795, 0.7309, 0.289, 0.7337, 0.3002, 0.7347, 0.3114, 0.7337, 0.321, 0.7309, 0.2731, 0.5234, 0.2709, 0.5284, 0.125, 0.5, 0.3653, 0.5, 0.3295, 0.5284, 0.3273, 0.5234, 0.321, 0.5191, 0.3114, 0.5163, 0.3002, 0.5153, 0.289, 0.5163, 0.2795, 0.5191, 0.3743, 0.506, 0.375, 0.5097, 0.375, 0.7403, 0.3743, 0.744, 0.3295, 0.7216, 0.3295, 0.7216, 0.3721, 0.5029, 1.0, 0.5037, 1.0, 0.9943, 0.9375, 0.9943, 0.9375, 0.5037, 0.9375, 0.5037, 0.9375, 0.9943, 0.875, 0.9943, 0.875, 0.5037, 0.875, 0.5037, 0.875, 0.9943, 0.8125, 0.9943, 0.8125, 0.5037, 0.8125, 0.5037, 0.8125, 0.9943, 0.7507, 0.9943, 0.75, 0.9943, 0.75, 0.5037, 0.75, 0.5037, 0.75, 0.9943, 0.6875, 0.9943, 0.6875, 0.5037, 0.6875, 0.5037, 0.6875, 0.9943, 0.625, 0.9943, 0.625, 0.5037, 0.625, 0.5037, 0.625, 0.9943, 0.5625, 0.9943, 0.5625, 0.5037, 0.5625, 0.5037, 0.5625, 0.9943, 0.5, 0.9943, 0.5, 0.5037, 0.5, 0.5037, 0.5, 0.9943, 0.4375, 0.9943, 0.4375, 0.5037, 0.4375, 0.5037, 0.4375, 0.9943, 0.375, 0.9943, 0.375, 0.5037, 0.375, 0.5037, 0.375, 0.9943, 0.3125, 0.9943, 0.3125, 0.5037, 0.3125, 0.5037, 0.3125, 0.9943, 0.25, 0.9943, 0.25, 0.5037, 0.2642, 0.5037, 0.25, 0.5037, 0.25, 0.9943, 0.1875, 0.9943, 0.1875, 0.5037, 0.1875, 0.5037, 0.1875, 0.9943, 0.125, 0.9943, 0.125, 0.5037, 0.125, 0.5037, 0.125, 0.9943, 0.0625, 0.9943, 0.0625, 0.5037, 0.0625, 0.5037, 0.0625, 0.9943, 0.0, 0.9943, 0.0, 0.5037, 0.9375, 0.5037, 0.9375, 0.9943, 1.0, 0.9943, 1.0, 0.5037, 0.875, 0.5037, 0.875, 0.9943, 0.9375, 0.9943, 0.9375, 0.5037, 0.8125, 0.5037, 0.8125, 0.9943, 0.875, 0.9943, 0.875, 0.5037, 0.75, 0.5037, 0.75, 0.9943, 0.8125, 0.9943, 0.8125, 0.5037, 0.6875, 0.5037, 0.6875, 0.9943, 0.75, 0.9943, 0.75, 0.5037, 0.625, 0.5037, 0.625, 0.9943, 0.6875, 0.9943, 0.6875, 0.5037, 0.5625, 0.5037, 0.5625, 0.9943, 0.625, 0.9943, 0.625, 0.5037, 0.5, 0.5037, 0.5, 0.9943, 0.5625, 0.9943, 0.5625, 0.5037, 0.4375, 0.5037, 0.4375, 0.9943, 0.5, 0.9943, 0.5, 0.5037, 0.375, 0.9943, 0.4375, 0.9943, 0.4375, 0.5037, 0.375, 0.5037, 0.3125, 0.5037, 0.3125, 0.9943, 0.375, 0.9943, 0.375, 0.5037, 0.25, 0.9943, 0.3125, 0.9943, 0.3125, 0.5037, 0.25, 0.5037, 0.1875, 0.5037, 0.1875, 0.9943, 0.25, 0.9943, 0.25, 0.5037, 0.125, 0.5037, 0.125, 0.9943, 0.1875, 0.9943, 0.1875, 0.5037, 0.0625, 0.5037, 0.0625, 0.9943, 0.125, 0.9943, 0.125, 0.5037, 0.0, 0.5037, 0.0, 0.9943, 0.0625, 0.9943, 0.0625, 0.5037, 0.375, 0.8118, 0.625, 0.8118, 0.625, 0.9382, 0.375, 0.9382, 0.375, 0.5372, 0.625, 0.5372, 0.625, 0.7128, 0.375, 0.7128, 0.625, 0.2881, 0.375, 0.2881, 0.375, 0.2711, 0.625, 0.2711, 0.375, 0.03716, 0.625, 0.03716, 0.625, 0.2128, 0.375, 0.2128, 0.375, 0.3118, 0.625, 0.3118, 0.625, 0.4382, 0.375, 0.4382, 0.375, 0.9382, 0.625, 0.9382, 0.625, 0.9619, 0.375, 0.9619, 0.375, 0.01694, 0.625, 0.01694, 0.625, 0.02294, 0.375, 0.02294, 0.6332, 0.7302, 0.6297, 0.7271, 0.625, 0.7128, 0.625, 0.5372, 0.6297, 0.5229, 0.6332, 0.5198, 0.6445, 0.5122, 0.6542, 0.5064, 0.6631, 0.5028, 0.6868, 0.5, 0.8132, 0.5, 0.8167, 0.5172, 0.8032, 0.5128, 0.7789, 0.5098, 0.75, 0.5087, 0.7211, 0.5098, 0.6968, 0.5128, 0.6833, 0.5172, 0.6799, 0.5224, 0.6836, 0.5278, 0.6971, 0.5323, 0.7213, 0.5353, 0.75, 0.5363, 0.7787, 0.5353, 0.8029, 0.5323, 0.8029, 0.7177, 0.7787, 0.7147, 0.75, 0.7137, 0.7213, 0.7147, 0.6971, 0.7177, 0.6836, 0.7222, 0.6799, 0.7276, 0.6833, 0.7328, 0.6968, 0.7372, 0.7211, 0.7402, 0.75, 0.7413, 0.7789, 0.7402, 0.8032, 0.7372, 0.8167, 0.7328, 0.8193, 0.7288, 0.8369, 0.7472, 0.8132, 0.75, 0.6868, 0.75, 0.6631, 0.7472, 0.6542, 0.7436, 0.6445, 0.7378, 0.8167, 0.5172, 0.8132, 0.5, 0.8369, 0.5028, 0.8458, 0.5064, 0.8555, 0.5122, 0.8668, 0.5198, 0.8703, 0.5229, 0.875, 0.5372, 0.875, 0.7128, 0.8703, 0.7271, 0.8668, 0.7302, 0.8555, 0.7378, 0.8458, 0.7436, 0.8369, 0.7472, 0.8193, 0.7288, 0.8201, 0.7276, 0.8164, 0.7222, 0.8029, 0.7177, 0.8029, 0.5323, 0.8164, 0.5278, 0.8201, 0.5224, 0.375, 0.02294, 0.625, 0.02294, 0.625, 0.03716, 0.375, 0.03716, 0.625, 0.3118, 0.375, 0.3118, 0.375, 0.2881, 0.625, 0.2881, 0.625, 0.2331, 0.375, 0.2331, 0.375, 0.2271, 0.625, 0.2271, 0.625, 0.7881, 0.375, 0.7881, 0.375, 0.7711, 0.625, 0.7711, 0.625, 0.2271, 0.375, 0.2271, 0.375, 0.2128, 0.625, 0.2128, 0.625, 0.5372, 0.375, 0.5372, 0.375, 0.5229, 0.625, 0.5229, 0.625, 0.4789, 0.375, 0.4789, 0.375, 0.4619, 0.625, 0.4619, 0.625, 0.4619, 0.375, 0.4619, 0.375, 0.4382, 0.625, 0.4382, 0.625, 0.8118, 0.375, 0.8118, 0.375, 0.7881, 0.625, 0.7881, 0.625, 0.7331, 0.375, 0.7331, 0.375, 0.7271, 0.625, 0.7271, 0.625, 0.5229, 0.375, 0.5229, 0.375, 0.5169, 0.625, 0.5169, 0.625, 0.7271, 0.375, 0.7271, 0.375, 0.7128, 0.625, 0.7128, 0.375, 0.9619, 0.625, 0.9619, 0.625, 0.9789, 0.375, 0.9789, 0.625, 0.01694, 0.375, 0.01694, 0.375, 0.0, 0.625, 0.0, 0.625, 1.0, 0.375, 1.0, 0.375, 0.9789, 0.625, 0.9789, 0.375, 0.2331, 0.625, 0.2331, 0.625, 0.25, 0.375, 0.25, 0.375, 0.25, 0.625, 0.25, 0.625, 0.2711, 0.375, 0.2711, 0.375, 0.4789, 0.625, 0.4789, 0.625, 0.5, 0.375, 0.5, 0.375, 0.5, 0.625, 0.5, 0.625, 0.5169, 0.375, 0.5169, 0.375, 0.7331, 0.625, 0.7331, 0.625, 0.75, 0.375, 0.75, 0.375, 0.75, 0.625, 0.75, 0.625, 0.7711, 0.375, 0.7711, 0.1332, 0.7302, 0.1297, 0.7271, 0.125, 0.7128, 0.125, 0.5372, 0.1297, 0.5229, 0.1332, 0.5198, 0.1445, 0.5122, 0.1542, 0.5064, 0.1631, 0.5028, 0.1868, 0.5, 0.3132, 0.5, 0.3369, 0.5028, 0.3458, 0.5064, 0.3555, 0.5122, 0.3668, 0.5198, 0.3703, 0.5229, 0.375, 0.5372, 0.375, 0.7128, 0.3703, 0.7271, 0.3668, 0.7302, 0.3555, 0.7378, 0.3458, 0.7436, 0.3369, 0.7472, 0.3132, 0.75, 0.1868, 0.75, 0.1631, 0.7472, 0.1542, 0.7436, 0.1445, 0.7378])
me_cube_006.update()

# ---- objects
ob_cube_001 = bpy.data.objects.new('Cube.001', me_cube_001)
ob_cube_002 = bpy.data.objects.new('Cube.002', me_cube_002)
ob_cube = bpy.data.objects.new('Cube', me_cube)
ob_light = bpy.data.objects.new('Light', light_light)
ob_camera = bpy.data.objects.new('Camera', cam_camera)
ob_cube_006 = bpy.data.objects.new('Cube.006', me_cube_006)
ob_ref1 = bpy.data.objects.new('Ref1', None)
ob_ref1_002 = bpy.data.objects.new('Ref1.002', None)
ob_ref1_003 = bpy.data.objects.new('Ref1.003', None)
ob_ref1_001 = bpy.data.objects.new('Ref1.001', None)

# ---- transforms, parenting, visibility, modifiers, constraints
ob_cube_001.location = (0.0, 0.0, 0.0)
_m = ob_cube_001.modifiers.new('Mirror', 'MIRROR')
ob_cube_002.location = (0.0, -3.572, -0.0462)
_m = ob_cube_002.modifiers.new('Mirror', 'MIRROR')
ob_cube.location = (0.0, 0.0, 0.0)
ob_cube.scale = (-1.0, 1.0, 1.0)
ob_cube.lock_rotations_4d = False
ob_cube.empty_display_type = 'ARROWS'
ob_cube.lineart.crease_threshold = 0.0
_m = ob_cube.modifiers.new('Mirror', 'MIRROR')
ob_light.location = (4.076, 1.005, 5.904)
ob_light.rotation_euler = (0.6503, 0.05522, 1.866)
ob_light.lock_rotations_4d = False
ob_light.empty_display_type = 'ARROWS'
ob_light.color = (0.0, 0.0, 0.0, 0.0)
ob_light.lineart.crease_threshold = 0.0
ob_camera.location = (7.359, -6.926, 4.958)
ob_camera.rotation_euler = (1.109, 0.0, 0.8149)
ob_camera.lock_rotations_4d = False
ob_camera.empty_display_type = 'ARROWS'
ob_camera.color = (0.0, 0.0, 0.0, 0.0)
ob_camera.display_type = 'WIRE'
ob_camera.lineart.crease_threshold = 0.0
ob_cube_006.location = (1.008, -3.534, -0.2234)
ob_cube_006.scale = (0.003038, 0.1278, 0.1278)
_m = ob_cube_006.modifiers.new('Auto Smooth', 'NODES')
_m.node_group = ng_auto_smooth
_gi = [s.identifier for s in ng_auto_smooth.interface.items_tree if s.item_type == 'SOCKET' and s.in_out == 'INPUT']
_m[_gi[1]] = 0.5236  # Angle
ob_ref1.location = (-16.1, 2.281, -2.401)
ob_ref1.rotation_euler = (1.571, -0.0, 1.571)
ob_ref1.scale = (-2.462, 2.462, 2.462)
ob_ref1.empty_display_type = 'IMAGE'
ob_ref1.empty_display_size = 5.0
ob_ref1_002.location = (0.06629, 2.281, -7.719)
ob_ref1_002.rotation_euler = (0.0, 4.371e-08, 4.712)
ob_ref1_002.scale = (2.462, 2.462, 2.462)
ob_ref1_002.empty_display_type = 'IMAGE'
ob_ref1_002.empty_display_size = 5.0
ob_ref1_003.location = (4.949, 9.494, 3.301)
ob_ref1_003.rotation_euler = (1.571, -0.0, 0.0)
ob_ref1_003.scale = (2.462, 2.462, 2.462)
ob_ref1_003.empty_display_type = 'IMAGE'
ob_ref1_003.empty_display_size = 5.0
ob_ref1_001.location = (-16.09, -0.7061, 3.359)
ob_ref1_001.rotation_euler = (1.571, -0.0, 1.571)
ob_ref1_001.scale = (2.462, 2.462, 2.462)
ob_ref1_001.empty_display_type = 'IMAGE'
ob_ref1_001.empty_display_size = 5.0

# ---- collection membership
scene.collection.objects.link(ob_cube_001)
scene.collection.objects.link(ob_cube_002)
col_collection.objects.link(ob_cube)
col_collection.objects.link(ob_light)
col_collection.objects.link(ob_camera)
col_collection.objects.link(ob_cube_006)
col_images.objects.link(ob_ref1)
col_images.objects.link(ob_ref1_002)
col_images.objects.link(ob_ref1_003)
col_images.objects.link(ob_ref1_001)

# ---- scene / render settings (as saved in the file)
scene.camera = ob_camera
scene.frame_start = 1; scene.frame_end = 250; scene.frame_set(1)
scene.render.engine = 'BLENDER_EEVEE_NEXT'
scene.cycles.sampling_pattern = 'TABULATED_SOBOL'
bpy.context.view_layer.update()
